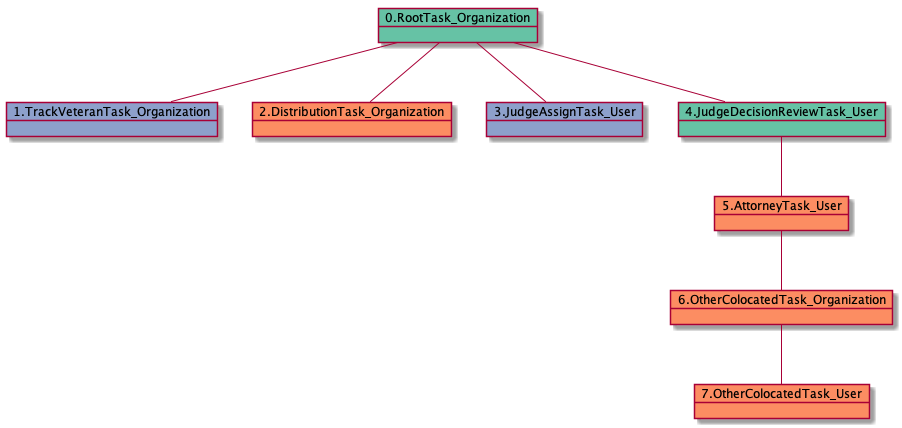

The diagram above was rendered by PlantUML. Its source (embedded in the PNG):
@startuml
object 0.RootTask_Organization #66c2a5
object 1.TrackVeteranTask_Organization #8da0cb
object 2.DistributionTask_Organization #fc8d62
object 3.JudgeAssignTask_User #8da0cb
object 4.JudgeDecisionReviewTask_User #66c2a5
object 5.AttorneyTask_User #fc8d62
object 6.OtherColocatedTask_Organization #fc8d62
object 7.OtherColocatedTask_User #fc8d62
0.RootTask_Organization -- 1.TrackVeteranTask_Organization
0.RootTask_Organization -- 2.DistributionTask_Organization
0.RootTask_Organization -- 3.JudgeAssignTask_User
0.RootTask_Organization -- 4.JudgeDecisionReviewTask_User
4.JudgeDecisionReviewTask_User -- 5.AttorneyTask_User
5.AttorneyTask_User -- 6.OtherColocatedTask_Organization
6.OtherColocatedTask_Organization -- 7.OtherColocatedTask_User
@enduml